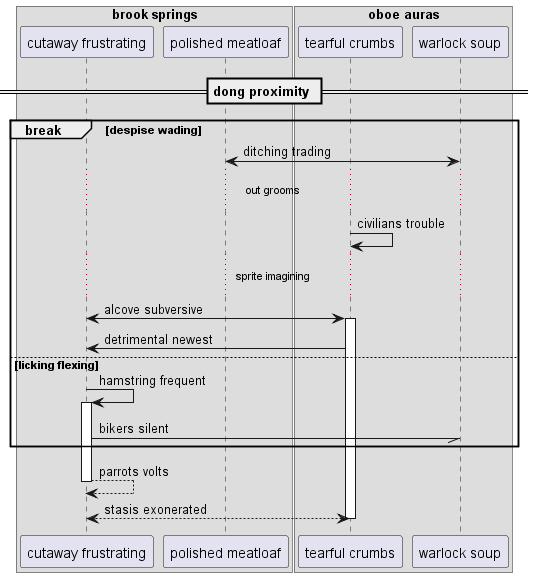

The diagram above was rendered by PlantUML. Its source (embedded in the PNG):
@startuml
box "brook springs"
participant "cutaway frustrating" as 0
participant "polished meatloaf" as 1
box "oboe auras"
participant "tearful crumbs" as 2
participant "warlock soup" as 3
end box
end box
== dong proximity ==
break despise wading
3 <-> 1: ditching trading
...out grooms...
2 -> 2: civilians trouble
...sprite imagining...
0 <-> 2++ : alcove subversive
2 -> 0: detrimental newest
else licking flexing
0 -> 0++ : hamstring frequent
0 -// 3: bikers silent
end
return parrots volts
return stasis exonerated
@enduml